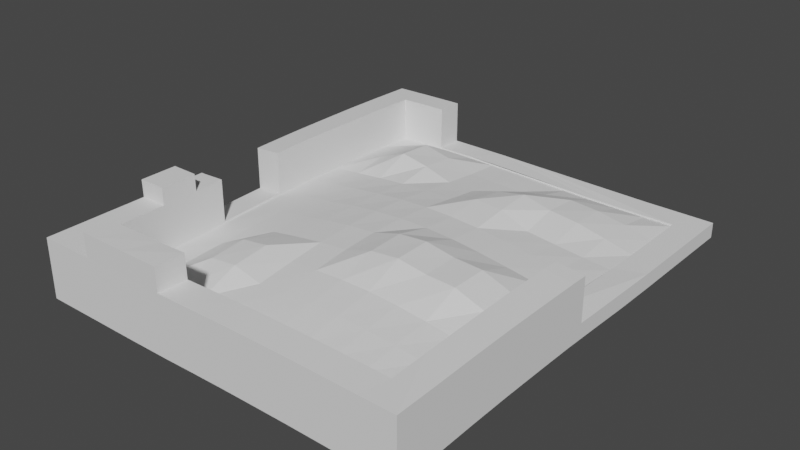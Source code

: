 # Source: House_ruin_.blend  (saved by Blender 3.3.6; exported with 4.5.12 LTS)
import bpy
from mathutils import Matrix  # noqa: F401  (used for matrix-valued properties, if any)

bpy.ops.wm.read_factory_settings(use_empty=True)
scene = bpy.context.scene
scene.name = 'Scene'

# ---- collections
col_collection = bpy.data.collections.new('Collection'); scene.collection.children.link(col_collection)

# ---- world
world_world = bpy.data.worlds.new('World'); scene.world = world_world
world_world.use_nodes = True; world_world.node_tree.nodes.clear()
_N = world_world.node_tree.nodes; _L = world_world.node_tree.links
n0 = _N.new('ShaderNodeOutputWorld'); n0.name = 'World Output'; n0.location = (300, 300)
n1 = _N.new('ShaderNodeBackground'); n1.name = 'Background'; n1.location = (10, 300)
n1.inputs[0].default_value = (0.05088, 0.05088, 0.05088, 1.0)
_L.new(n1.outputs[0], n0.inputs[0])
n0.is_active_output = True
world_world.color = (0.05088, 0.05088, 0.05088)
world_world.use_sun_shadow = False
world_world.sun_shadow_jitter_overblur = 0.0

# ---- meshes
me_cube_001 = bpy.data.meshes.new('Cube.001')
me_cube_001.from_pydata([(-2.002, -2.434, -0.002665), (-1.857, -2.289, 0.3068), (-2.002, 0.0005429, 0.003476), (-1.857, -0.1449, 0.3196), (-0.002212, -2.434, -0.002418), (-0.1476, -2.289, 0.3133), (-0.002212, 0.0005429, -0.002665), (-2.002, -2.434, 0.3068), (-2.002, 0.0005429, 0.3118), (-0.002212, -2.434, 0.3069), (-1.857, -2.289, 0.06762), (-1.857, -0.1449, 0.08259), (-0.1476, -0.1449, 0.06762), (-0.1476, -2.289, 0.07548), (-0.184, 0.0005429, -0.002665), (-0.3658, 0.0005429, -0.002665), (-0.5477, 0.0005429, -0.002665), (-0.7295, 0.0005429, -0.0009783), (-0.9113, 0.0005429, 0.002886), (-1.093, 0.0005429, 0.007019), (-1.275, 0.0005429, 0.009791), (-1.457, 0.0005429, 0.01015), (-1.639, 0.0005429, 0.01004), (-1.82, 0.0005429, 0.00753), (-1.82, 0.0005429, 0.3155), (-1.639, 0.0005429, 0.3178), (-1.709, -2.434, -0.002665), (-1.639, -2.434, -0.002665), (-1.457, -2.434, -0.002665), (-1.248, -2.434, -0.001166), (-1.093, -2.434, 0.002161), (-0.9113, -2.434, 0.004943), (-0.7295, -2.434, 0.005648), (-0.5477, -2.434, 0.005625), (-0.3658, -2.434, 0.003575), (-0.184, -2.434, 0.0002023), (-0.184, -2.434, 0.3091), (-0.3658, -2.434, 0.3122), (-0.5477, -2.434, 0.3141), (-0.7295, -2.434, 0.3143), (-0.9113, -2.434, 0.3136), (-1.093, -2.434, 0.311), (-1.248, -2.434, 0.308), (-1.457, -2.434, 0.3068), (-1.639, -2.434, 0.3068), (-1.709, -2.434, 0.3068), (-1.701, -0.1449, 0.3227), (-0.303, -2.289, 0.3181), (-0.4584, -2.289, 0.3218), (-0.6138, -2.289, 0.3231), (-0.7691, -2.289, 0.3233), (-0.9245, -2.289, 0.322), (-1.08, -2.289, 0.3183), (-1.235, -2.289, 0.3134), (-1.391, -2.289, 0.309), (-1.546, -2.289, 0.3068), (-1.701, -2.289, 0.3068), (-1.701, -0.1449, 0.08609), (-1.546, -0.1449, 0.08738), (-1.391, -0.1449, 0.08736), (-1.235, -0.1449, 0.08612), (-1.08, -0.1449, 0.08274), (-0.9245, -0.1449, 0.07793), (-0.7691, -0.1449, 0.07287), (-0.6138, -0.1449, 0.06901), (-0.4584, -0.1449, 0.06762), (-0.303, -0.1449, 0.06762), (-0.303, -2.289, 0.08078), (-0.4584, -2.289, 0.08474), (-0.6138, -2.289, 0.0862), (-0.7691, -2.289, 0.08619), (-0.9245, -2.289, 0.08485), (-1.08, -2.289, 0.0809), (-1.235, -2.289, 0.07549), (-1.391, -2.289, 0.07047), (-1.546, -2.289, 0.06772), (-1.701, -2.289, 0.06762), (-2.002, -0.2208, 0.009582), (-2.002, -0.4421, 0.01347), (-2.002, -0.6635, 0.01354), (-2.002, -0.8848, 0.01312), (-2.002, -1.106, 0.009158), (-2.002, -1.327, 0.003018), (-2.002, -1.549, -0.00189), (-2.002, -1.701, -0.002665), (-2.002, -1.9, -0.002665), (-2.002, -2.213, -0.002665), (-2.002, -2.213, 0.3068), (-2.002, -1.9, 0.3068), (-2.002, -1.701, 0.3068), (-2.002, -1.549, 0.307), (-2.002, -1.106, 0.3166), (-2.002, -0.8848, 0.3206), (-2.002, -0.6635, 0.3214), (-2.002, -0.4421, 0.3209), (-2.002, -0.2208, 0.3174), (-0.002212, -2.213, 0.002376), (-0.002212, -1.991, 0.009093), (-0.002212, -1.77, 0.01313), (-0.002212, -1.549, 0.01358), (-0.002212, -1.327, 0.01269), (-0.002212, -1.106, 0.006828), (-0.002212, -0.8848, -0.0002817), (-0.002212, -0.6635, -0.002665), (-0.002212, -0.4421, -0.002665), (-0.002212, -0.2208, -0.002665), (-0.002212, -1.327, 0.3204), (-0.002212, -1.549, 0.3217), (-0.002212, -1.77, 0.3211), (-0.002212, -1.991, 0.3173), (-0.002212, -2.213, 0.3111), (-1.857, -2.094, 0.3068), (-1.857, -1.899, 0.3068), (-1.857, -1.704, 0.309), (-1.857, -1.119, 0.3272), (-1.857, -0.9244, 0.3308), (-1.857, -0.7295, 0.3293), (-1.857, -0.5347, 0.3268), (-1.857, -0.3398, 0.3248), (-0.1476, -1.314, 0.3362), (-0.1476, -1.509, 0.3374), (-0.1476, -1.704, 0.3334), (-0.1476, -1.899, 0.3286), (-0.1476, -2.094, 0.3216), (-1.857, -2.094, 0.06762), (-1.857, -1.899, 0.0678), (-1.857, -1.704, 0.07141), (-1.857, -1.509, 0.07802), (-1.857, -1.314, 0.08581), (-1.857, -1.119, 0.09288), (-1.857, -0.9244, 0.09667), (-1.857, -0.7295, 0.09435), (-1.857, -0.5347, 0.09077), (-1.857, -0.3398, 0.08834), (-0.1476, -0.3398, 0.06762), (-0.1476, -0.5347, 0.0678), (-0.1476, -0.7295, 0.07255), (-0.1476, -0.9244, 0.0838), (-0.1476, -1.119, 0.09481), (-0.1476, -1.314, 0.1023), (-0.1476, -1.509, 0.1033), (-0.1476, -1.704, 0.0988), (-0.1476, -1.899, 0.09226), (-0.1476, -2.094, 0.08455), (-0.303, -0.3398, 0.1005), (-0.303, -0.5347, 0.1053), (-0.303, -0.7295, 0.0852), (-0.303, -0.9244, 0.1035), (-0.303, -1.119, 0.1186), (-0.303, -1.314, 0.1598), (-0.303, -1.509, 0.1602), (-0.303, -1.704, 0.1202), (-0.303, -1.899, 0.1069), (-0.303, -2.094, 0.09258), (-0.4584, -0.3398, 0.1281), (-0.4584, -0.5347, 0.1392), (-0.4584, -0.7295, 0.101), (-0.4584, -0.9244, 0.1249), (-0.4584, -1.119, 0.1431), (-0.4584, -1.314, 0.2157), (-0.4584, -1.509, 0.2154), (-0.4584, -1.704, 0.1419), (-0.4584, -1.899, 0.1226), (-0.4584, -2.094, 0.1003), (-0.6138, -0.3398, 0.14), (-0.6138, -0.5347, 0.1567), (-0.6138, -0.7295, 0.1183), (-0.6138, -0.9244, 0.1456), (-0.6138, -1.119, 0.1644), (-0.6138, -1.314, 0.2233), (-0.6138, -1.509, 0.2221), (-0.6138, -1.704, 0.1582), (-0.6138, -1.899, 0.134), (-0.6138, -2.094, 0.1062), (-0.7691, -0.3398, 0.1231), (-0.7691, -0.5347, 0.1943), (-0.7691, -0.7295, 0.1843), (-0.7691, -0.9244, 0.1629), (-0.7691, -1.119, 0.1815), (-0.7691, -1.314, 0.2498), (-0.7691, -1.509, 0.2457), (-0.7691, -1.704, 0.1677), (-0.7691, -1.899, 0.1405), (-0.7691, -2.094, 0.1094), (-0.9245, -0.3398, 0.09236), (-0.9245, -0.5347, 0.1651), (-0.9245, -0.7295, 0.1939), (-0.9245, -0.9244, 0.1723), (-0.9245, -1.119, 0.1895), (-0.9245, -1.314, 0.2366), (-0.9245, -1.509, 0.2292), (-0.9245, -1.704, 0.1679), (-0.9245, -1.899, 0.14), (-0.9245, -2.094, 0.1085), (-1.08, -0.3398, 0.09841), (-1.08, -0.5347, 0.1209), (-1.08, -0.7295, 0.1477), (-1.08, -0.9244, 0.1744), (-1.08, -1.119, 0.1884), (-1.08, -1.314, 0.191), (-1.08, -1.509, 0.181), (-1.08, -1.704, 0.1597), (-1.08, -1.899, 0.1326), (-1.08, -2.094, 0.1026), (-1.235, -0.3398, 0.1016), (-1.235, -0.5347, 0.1234), (-1.235, -0.7295, 0.1468), (-1.235, -0.9244, 0.169), (-1.235, -1.119, 0.1787), (-1.235, -1.314, 0.178), (-1.235, -1.509, 0.1667), (-1.235, -1.704, 0.1453), (-1.235, -1.899, 0.1201), (-1.235, -2.094, 0.09336), (-1.391, -0.3398, 0.1516), (-1.391, -0.5347, 0.1704), (-1.391, -0.7295, 0.1381), (-1.391, -0.9244, 0.1536), (-1.391, -1.119, 0.1584), (-1.391, -1.314, 0.1551), (-1.391, -1.509, 0.1436), (-1.391, -1.704, 0.1785), (-1.391, -1.899, 0.1572), (-1.391, -2.094, 0.08188), (-1.546, -0.3398, 0.1869), (-1.546, -0.5347, 0.2008), (-1.546, -0.7295, 0.1251), (-1.546, -0.9244, 0.1344), (-1.546, -1.119, 0.1343), (-1.546, -1.314, 0.1285), (-1.546, -1.509, 0.1175), (-1.546, -1.704, 0.1557), (-1.546, -1.899, 0.1397), (-1.546, -2.094, 0.07183), (-1.701, -0.3398, 0.1318), (-1.701, -0.5347, 0.1392), (-1.701, -0.7295, 0.1097), (-1.701, -0.9244, 0.1155), (-1.701, -1.119, 0.1121), (-1.701, -1.314, 0.1042), (-1.701, -1.509, 0.09416), (-1.701, -1.704, 0.08244), (-1.701, -1.899, 0.07264), (-1.701, -2.094, 0.06762), (-1.82, -0.2208, 0.01558), (-1.82, -0.4421, 0.02068), (-1.82, -0.6635, 0.02443), (-1.82, -0.8848, 0.02971), (-1.82, -1.106, 0.02664), (-1.82, -1.327, 0.01841), (-1.82, -1.549, 0.008783), (-1.82, -1.77, 0.0009514), (-1.82, -1.991, -0.002665), (-1.82, -2.213, -0.002665), (-1.639, -0.2208, 0.01926), (-1.639, -0.4421, 0.02846), (-1.639, -0.6635, 0.04061), (-1.639, -0.8848, 0.05157), (-1.639, -1.106, 0.04998), (-1.639, -1.327, 0.04186), (-1.639, -1.549, 0.0291), (-1.639, -1.77, 0.01442), (-1.639, -1.991, 0.001353), (-1.639, -2.213, -0.002665), (-1.457, -0.2208, 0.01955), (-1.457, -0.4421, 0.03576), (-1.457, -0.6635, 0.0549), (-1.457, -0.8848, 0.07183), (-1.457, -1.106, 0.07674), (-1.457, -1.327, 0.07182), (-1.457, -1.549, 0.05749), (-1.457, -1.77, 0.03732), (-1.457, -1.991, 0.01513), (-1.457, -2.213, -1.046e-05), (-1.275, -0.2208, 0.0203), (-1.275, -0.4421, 0.04162), (-1.275, -0.6635, 0.06572), (-1.275, -0.8848, 0.09107), (-1.275, -1.106, 0.1029), (-1.275, -1.327, 0.1012), (-1.275, -1.549, 0.08578), (-1.275, -1.77, 0.06145), (-1.275, -1.991, 0.03222), (-1.275, -2.213, 0.007851), (-1.093, -0.2208, 0.01706), (-1.093, -0.4421, 0.03942), (-1.093, -0.6635, 0.06655), (-1.093, -0.8848, 0.09836), (-1.093, -1.106, 0.1163), (-1.093, -1.327, 0.1188), (-1.093, -1.549, 0.1044), (-1.093, -1.77, 0.07908), (-1.093, -1.991, 0.04588), (-1.093, -2.213, 0.01607), (-0.9113, -0.2208, 0.01091), (-0.9113, -0.4421, 0.032), (-0.9113, -0.6635, 0.06049), (-0.9113, -0.8848, 0.09524), (-0.9113, -1.106, 0.1172), (-0.9113, -1.327, 0.124), (-0.9113, -1.549, 0.1127), (-0.9113, -1.77, 0.08841), (-0.9113, -1.991, 0.05359), (-0.9113, -2.213, 0.02142), (-0.7295, -0.2208, 0.003819), (-0.7295, -0.4421, 0.02151), (-0.7295, -0.6635, 0.04834), (-0.7295, -0.8848, 0.08209), (-0.7295, -1.106, 0.1052), (-0.7295, -1.327, 0.1151), (-0.7295, -1.549, 0.1081), (-0.7295, -1.77, 0.08593), (-0.7295, -1.991, 0.05262), (-0.7295, -2.213, 0.0219), (-0.5477, -0.2208, -0.001769), (-0.5477, -0.4421, 0.009282), (-0.5477, -0.6635, 0.03105), (-0.5477, -0.8848, 0.06079), (-0.5477, -1.106, 0.08347), (-0.5477, -1.327, 0.09612), (-0.5477, -1.549, 0.09215), (-0.5477, -1.77, 0.07415), (-0.5477, -1.991, 0.04592), (-0.5477, -2.213, 0.02057), (-0.3658, -0.2208, -0.002665), (-0.3658, -0.4421, 0.0005144), (-0.3658, -0.6635, 0.01411), (-0.3658, -0.8848, 0.0368), (-0.3658, -1.106, 0.05646), (-0.3658, -1.327, 0.06795), (-0.3658, -1.549, 0.06565), (-0.3658, -1.77, 0.05313), (-0.3658, -1.991, 0.03326), (-0.3658, -2.213, 0.0166), (-0.184, -0.2208, -0.002665), (-0.184, -0.4421, -0.002665), (-0.184, -0.6635, 0.001226), (-0.184, -0.8848, 0.01425), (-0.184, -1.106, 0.02812), (-0.184, -1.327, 0.037), (-0.184, -1.549, 0.03629), (-0.184, -1.77, 0.02981), (-0.184, -1.991, 0.02015), (-0.184, -2.213, 0.009722), (-1.178, -2.289, 0.3153), (-1.178, -2.289, 0.07755), (-0.8261, -2.289, 0.3231), (-0.8261, -2.289, 0.08605), (-0.9245, -2.171, 0.09756), (-0.8261, -2.171, 0.09884), (-1.08, -2.171, 0.09245), (-1.178, -2.171, 0.0878), (-0.8261, -2.434, 0.3142), (-1.178, -2.434, 0.3095), (-0.8261, -2.434, 0.07607), (-0.9113, -2.434, 0.07541), (-1.093, -2.434, 0.07253), (-1.178, -2.434, 0.07084), (-1.857, -1.119, 0.09941), (-1.857, -1.097, 0.3278), (-1.857, -1.097, 0.1001), (-1.857, -1.314, 0.09234), (-1.857, -1.449, 0.08704), (-2.002, -1.097, 0.3168), (-2.002, -1.449, 0.07697), (-2.002, -1.327, 0.08011), (-2.002, -1.106, 0.08638), (-2.002, -1.097, 0.08662), (-0.184, 0.0005429, 0.07717), (-0.002212, 0.0005429, 0.07717), (-0.1476, -0.1449, 0.07717), (-0.1476, -0.3398, 0.07717), (-0.303, -0.1449, 0.07717), (-0.4584, -0.1449, 0.07717), (-0.6138, -0.1449, 0.07857), (-0.7691, -0.1449, 0.08243), (-0.9245, -0.1449, 0.0875), (-1.08, -0.1449, 0.0923), (-1.235, -0.1449, 0.09569), (-1.391, -0.1449, 0.09693), (-1.546, -0.1449, 0.09694), (-1.592, -0.1449, 0.3238), (-1.592, -0.1449, 0.09682), (-1.592, -0.07203, 0.3209), (-1.592, 0.0005429, 0.318), (-1.592, 0.0005429, 0.09043), (-1.457, 0.0005429, 0.09033), (-1.275, 0.0005429, 0.08996), (-1.093, 0.0005429, 0.08714), (-0.9113, 0.0005429, 0.08293), (-0.7295, 0.0005429, 0.07897), (-0.5477, 0.0005429, 0.07717), (-0.3658, 0.0005429, 0.07717), (-0.1476, -1.233, 0.3334), (-0.002212, -1.233, 0.3183), (-0.1476, -1.119, 0.1044), (-0.1476, -1.233, 0.1089), (-0.1476, -0.9244, 0.09338), (-0.1476, -0.7295, 0.08212), (-0.1476, -0.5347, 0.07735), (-0.002212, -0.2208, 0.07717), (-0.002212, -0.4421, 0.07717), (-0.002212, -0.6635, 0.07717), (-0.002212, -0.8848, 0.07986), (-0.002212, -1.106, 0.08729), (-0.002212, -1.233, 0.09099), (-1.857, -1.164, 0.1007), (-1.857, -1.314, 0.09537), (-1.857, -1.164, 0.3256), (-1.857, -1.449, 0.09007), (-1.857, -1.509, 0.08757), (-1.857, -1.543, 0.3129), (-1.857, -1.543, 0.08621), (-1.98, -1.543, 0.3074), (-2.002, -1.543, 0.3071), (-2.002, -1.164, 0.3151), (-2.002, -1.543, 0.07814), (-2.002, -1.449, 0.08), (-2.002, -1.327, 0.08314), (-2.002, -1.164, 0.08774), (-1.249, -2.435, 0.432), (-1.458, -2.435, 0.4308), (-1.236, -2.29, 0.4375), (-1.64, -2.435, 0.4308), (-1.392, -2.29, 0.433), (-1.71, -2.435, 0.4308), (-1.547, -2.29, 0.4309), (-1.702, -2.29, 0.4308), (-2.003, -1.901, 0.3972), (-1.857, -1.899, 0.3972), (-1.857, -1.705, 0.3994), (-2.003, -1.701, 0.3972)], [], [(77, 95, 8, 2), (6, 14, 368, 369), (96, 110, 9, 4), (26, 45, 7, 0), (343, 96, 4, 35), (12, 134, 371, 370), (118, 3, 8, 95), (123, 5, 9, 110), (56, 1, 7, 45), (243, 124, 10, 76), (111, 1, 10, 124), (47, 5, 13, 67), (46, 3, 11, 57), (372, 66, 12, 370), (373, 65, 66, 372), (374, 64, 65, 373), (375, 63, 64, 374), (376, 62, 63, 375), (377, 61, 62, 376), (378, 60, 61, 377), (379, 59, 60, 378), (380, 58, 59, 379), (382, 381, 46, 57, 58, 380), (1, 56, 76, 10), (56, 55, 75, 76), (55, 54, 74, 75), (54, 53, 73, 74), (52, 72, 345, 344), (73, 53, 344, 345), (52, 51, 71, 72), (50, 70, 347, 346), (347, 71, 51, 346), (50, 49, 69, 70), (49, 48, 68, 69), (48, 47, 67, 68), (143, 153, 67, 13), (153, 163, 68, 67), (163, 173, 69, 68), (173, 183, 70, 69), (348, 71, 347, 349), (349, 347, 70, 183, 193, 348), (350, 72, 71, 348), (348, 193, 203, 350), (351, 345, 72, 350), (351, 350, 203, 213, 73, 345), (213, 223, 74, 73), (223, 233, 75, 74), (233, 243, 76, 75), (5, 47, 36, 9), (47, 48, 37, 36), (48, 49, 38, 37), (49, 50, 39, 38), (346, 51, 40, 352), (39, 50, 346, 352), (51, 52, 41, 40), (344, 53, 42, 353), (353, 41, 52, 344), (54, 55, 426, 424), (55, 56, 427, 426), (43, 42, 420, 421), (3, 46, 24, 8), (383, 25, 24, 46, 381), (25, 383, 384), (86, 253, 26, 0), (253, 263, 27, 26), (263, 273, 28, 27), (273, 283, 29, 28), (283, 293, 30, 29), (293, 303, 31, 30), (303, 313, 32, 31), (313, 323, 33, 32), (323, 333, 34, 33), (333, 343, 35, 34), (4, 9, 36, 35), (35, 36, 37, 34), (34, 37, 38, 33), (33, 38, 39, 32), (354, 355, 31, 32, 39, 352), (354, 352, 40, 355), (355, 40, 41, 356), (356, 30, 31, 355), (357, 353, 42, 29, 30, 356), (356, 41, 353, 357), (29, 42, 43, 28), (28, 43, 44, 27), (27, 44, 45, 26), (2, 8, 24, 23), (23, 24, 25, 22), (386, 21, 22, 25, 384, 385), (20, 21, 386, 387), (19, 20, 387, 388), (18, 19, 388, 389), (17, 18, 389, 390), (16, 17, 390, 391), (15, 16, 391, 392), (14, 15, 392, 368), (15, 14, 334, 324), (324, 334, 335, 325), (325, 335, 336, 326), (326, 336, 337, 327), (327, 337, 338, 328), (328, 338, 339, 329), (329, 339, 340, 330), (330, 340, 341, 331), (331, 341, 342, 332), (332, 342, 343, 333), (16, 15, 324, 314), (314, 324, 325, 315), (315, 325, 326, 316), (316, 326, 327, 317), (317, 327, 328, 318), (318, 328, 329, 319), (319, 329, 330, 320), (320, 330, 331, 321), (321, 331, 332, 322), (322, 332, 333, 323), (17, 16, 314, 304), (304, 314, 315, 305), (305, 315, 316, 306), (306, 316, 317, 307), (307, 317, 318, 308), (308, 318, 319, 309), (309, 319, 320, 310), (310, 320, 321, 311), (311, 321, 322, 312), (312, 322, 323, 313), (18, 17, 304, 294), (294, 304, 305, 295), (295, 305, 306, 296), (296, 306, 307, 297), (297, 307, 308, 298), (298, 308, 309, 299), (299, 309, 310, 300), (300, 310, 311, 301), (301, 311, 312, 302), (302, 312, 313, 303), (19, 18, 294, 284), (284, 294, 295, 285), (285, 295, 296, 286), (286, 296, 297, 287), (287, 297, 298, 288), (288, 298, 299, 289), (289, 299, 300, 290), (290, 300, 301, 291), (291, 301, 302, 292), (292, 302, 303, 293), (20, 19, 284, 274), (274, 284, 285, 275), (275, 285, 286, 276), (276, 286, 287, 277), (277, 287, 288, 278), (278, 288, 289, 279), (279, 289, 290, 280), (280, 290, 291, 281), (281, 291, 292, 282), (282, 292, 293, 283), (21, 20, 274, 264), (264, 274, 275, 265), (265, 275, 276, 266), (266, 276, 277, 267), (267, 277, 278, 268), (268, 278, 279, 269), (269, 279, 280, 270), (270, 280, 281, 271), (271, 281, 282, 272), (272, 282, 283, 273), (22, 21, 264, 254), (254, 264, 265, 255), (255, 265, 266, 256), (256, 266, 267, 257), (257, 267, 268, 258), (258, 268, 269, 259), (259, 269, 270, 260), (260, 270, 271, 261), (261, 271, 272, 262), (262, 272, 273, 263), (23, 22, 254, 244), (244, 254, 255, 245), (245, 255, 256, 246), (246, 256, 257, 247), (247, 257, 258, 248), (248, 258, 259, 249), (249, 259, 260, 250), (250, 260, 261, 251), (251, 261, 262, 252), (252, 262, 263, 253), (2, 23, 244, 77), (77, 244, 245, 78), (78, 245, 246, 79), (79, 246, 247, 80), (80, 247, 248, 81), (81, 248, 249, 82), (82, 249, 250, 83), (83, 250, 251, 84), (84, 251, 252, 85), (85, 252, 253, 86), (58, 57, 234, 224), (224, 234, 235, 225), (225, 235, 236, 226), (226, 236, 237, 227), (227, 237, 238, 228), (228, 238, 239, 229), (229, 239, 240, 230), (230, 240, 241, 231), (231, 241, 242, 232), (232, 242, 243, 233), (59, 58, 224, 214), (214, 224, 225, 215), (215, 225, 226, 216), (216, 226, 227, 217), (217, 227, 228, 218), (218, 228, 229, 219), (219, 229, 230, 220), (220, 230, 231, 221), (221, 231, 232, 222), (222, 232, 233, 223), (60, 59, 214, 204), (204, 214, 215, 205), (205, 215, 216, 206), (206, 216, 217, 207), (207, 217, 218, 208), (208, 218, 219, 209), (209, 219, 220, 210), (210, 220, 221, 211), (211, 221, 222, 212), (212, 222, 223, 213), (61, 60, 204, 194), (194, 204, 205, 195), (195, 205, 206, 196), (196, 206, 207, 197), (197, 207, 208, 198), (198, 208, 209, 199), (199, 209, 210, 200), (200, 210, 211, 201), (201, 211, 212, 202), (202, 212, 213, 203), (62, 61, 194, 184), (184, 194, 195, 185), (185, 195, 196, 186), (186, 196, 197, 187), (187, 197, 198, 188), (188, 198, 199, 189), (189, 199, 200, 190), (190, 200, 201, 191), (191, 201, 202, 192), (192, 202, 203, 193), (63, 62, 184, 174), (174, 184, 185, 175), (175, 185, 186, 176), (176, 186, 187, 177), (177, 187, 188, 178), (178, 188, 189, 179), (179, 189, 190, 180), (180, 190, 191, 181), (181, 191, 192, 182), (182, 192, 193, 183), (64, 63, 174, 164), (164, 174, 175, 165), (165, 175, 176, 166), (166, 176, 177, 167), (167, 177, 178, 168), (168, 178, 179, 169), (169, 179, 180, 170), (170, 180, 181, 171), (171, 181, 182, 172), (172, 182, 183, 173), (65, 64, 164, 154), (154, 164, 165, 155), (155, 165, 166, 156), (156, 166, 167, 157), (157, 167, 168, 158), (158, 168, 169, 159), (159, 169, 170, 160), (160, 170, 171, 161), (161, 171, 172, 162), (162, 172, 173, 163), (66, 65, 154, 144), (144, 154, 155, 145), (145, 155, 156, 146), (146, 156, 157, 147), (147, 157, 158, 148), (148, 158, 159, 149), (149, 159, 160, 150), (150, 160, 161, 151), (151, 161, 162, 152), (152, 162, 163, 153), (12, 66, 144, 134), (134, 144, 145, 135), (135, 145, 146, 136), (136, 146, 147, 137), (137, 147, 148, 138), (138, 148, 149, 139), (139, 149, 150, 140), (140, 150, 151, 141), (141, 151, 152, 142), (142, 152, 153, 143), (3, 118, 133, 11), (118, 117, 132, 133), (117, 116, 131, 132), (116, 115, 130, 131), (360, 358, 129, 130, 115, 359), (114, 358, 360, 359), (361, 128, 129, 358), (407, 361, 358, 114, 408, 406), (410, 127, 128, 361, 362, 409), (409, 362, 361, 407), (411, 113, 126, 127, 410, 412), (113, 112, 125, 126), (112, 111, 124, 125), (57, 11, 133, 234), (234, 133, 132, 235), (235, 132, 131, 236), (236, 131, 130, 237), (237, 130, 129, 238), (238, 129, 128, 239), (239, 128, 127, 240), (240, 127, 126, 241), (241, 126, 125, 242), (242, 125, 124, 243), (393, 119, 106, 394), (119, 120, 107, 106), (120, 121, 108, 107), (121, 122, 109, 108), (122, 123, 110, 109), (1, 111, 87, 7), (111, 112, 88, 87), (89, 88, 428, 431), (413, 90, 89, 113, 411), (414, 90, 413), (408, 114, 91, 415), (92, 363, 359, 115), (363, 91, 114, 359), (115, 116, 93, 92), (116, 117, 94, 93), (117, 118, 95, 94), (5, 123, 143, 13), (123, 122, 142, 143), (122, 121, 141, 142), (121, 120, 140, 141), (120, 119, 139, 140), (396, 395, 138, 139, 119, 393), (137, 138, 395, 397), (136, 137, 397, 398), (135, 136, 398, 399), (134, 135, 399, 371), (14, 6, 105, 334), (334, 105, 104, 335), (335, 104, 103, 336), (336, 103, 102, 337), (337, 102, 101, 338), (338, 101, 100, 339), (339, 100, 99, 340), (340, 99, 98, 341), (341, 98, 97, 342), (342, 97, 96, 343), (400, 105, 6, 369), (401, 104, 105, 400), (402, 103, 104, 401), (403, 102, 103, 402), (404, 101, 102, 403), (394, 106, 100, 101, 404, 405), (100, 106, 107, 99), (99, 107, 108, 98), (98, 108, 109, 97), (97, 109, 110, 96), (0, 7, 87, 86), (86, 87, 88, 85), (85, 88, 89, 84), (84, 89, 90, 83), (364, 365, 82, 83, 90, 414, 416, 417), (365, 364, 417, 418), (91, 366, 365, 418, 419, 415), (81, 82, 365, 366), (367, 363, 92, 80, 81, 366), (91, 363, 367, 366), (80, 92, 93, 79), (79, 93, 94, 78), (78, 94, 95, 77), (383, 381, 382, 385, 384), (393, 394, 405, 396), (385, 382, 380, 379, 378, 377, 376, 375, 374, 373, 372, 370, 371, 399, 398, 397, 395, 396, 405, 404, 403, 402, 401, 400, 369, 368, 392, 391, 390, 389, 388, 387, 386), (406, 408, 415, 419), (412, 416, 414, 413, 411), (416, 412, 410, 409, 407, 406, 419, 418, 417), (422, 424, 421, 420), (424, 426, 423, 421), (426, 427, 425, 423), (53, 54, 424, 422), (44, 43, 421, 423), (42, 53, 422, 420), (45, 44, 423, 425), (56, 45, 425, 427), (429, 430, 431, 428), (88, 112, 429, 428), (112, 113, 430, 429), (113, 89, 431, 430)])
_uv = me_cube_001.uv_layers.new(name='UVMap')
_uv.uv.foreach_set('vector', [0.375, 0.2273, 0.625, 0.2273, 0.625, 0.25, 0.375, 0.25, 0.375, 0.5, 0.375, 0.4773, 0.4395, 0.4773, 0.4395, 0.5, 0.375, 0.7273, 0.625, 0.7273, 0.625, 0.75, 0.375, 0.75, 0.375, 0.9773, 0.625, 0.9773, 0.625, 1.0, 0.375, 1.0, 0.3523, 0.7273, 0.375, 0.7273, 0.375, 0.75, 0.3523, 0.75, 0.6432, 0.5149, 0.6432, 0.5349, 0.6432, 0.5349, 0.6432, 0.5149, 0.8568, 0.5349, 0.8568, 0.5149, 0.875, 0.5, 0.875, 0.5227, 0.6432, 0.7151, 0.6432, 0.7351, 0.625, 0.75, 0.625, 0.7273, 0.8374, 0.7351, 0.8568, 0.7351, 0.875, 0.75, 0.8523, 0.75, 0.8374, 0.7151, 0.8568, 0.7151, 0.8568, 0.7351, 0.8374, 0.7351, 0.8568, 0.7151, 0.8568, 0.7351, 0.8568, 0.7351, 0.8568, 0.7151, 0.6626, 0.7351, 0.6432, 0.7351, 0.6432, 0.7351, 0.6626, 0.7351, 0.8374, 0.5149, 0.8568, 0.5149, 0.8568, 0.5149, 0.8374, 0.5149, 0.6626, 0.5149, 0.6626, 0.5149, 0.6432, 0.5149, 0.6432, 0.5149, 0.682, 0.5149, 0.682, 0.5149, 0.6626, 0.5149, 0.6626, 0.5149, 0.7014, 0.5149, 0.7014, 0.5149, 0.682, 0.5149, 0.682, 0.5149, 0.7209, 0.5149, 0.7209, 0.5149, 0.7014, 0.5149, 0.7014, 0.5149, 0.7403, 0.5149, 0.7403, 0.5149, 0.7209, 0.5149, 0.7209, 0.5149, 0.7597, 0.5149, 0.7597, 0.5149, 0.7403, 0.5149, 0.7403, 0.5149, 0.7791, 0.5149, 0.7791, 0.5149, 0.7597, 0.5149, 0.7597, 0.5149, 0.7986, 0.5149, 0.7986, 0.5149, 0.7791, 0.5149, 0.7791, 0.5149, 0.818, 0.5149, 0.818, 0.5149, 0.7986, 0.5149, 0.7986, 0.5149, 0.8238, 0.5149, 0.8238, 0.5149, 0.8374, 0.5149, 0.8374, 0.5149, 0.818, 0.5149, 0.818, 0.5149, 0.8568, 0.7351, 0.8374, 0.7351, 0.8374, 0.7351, 0.8568, 0.7351, 0.8374, 0.7351, 0.818, 0.7351, 0.818, 0.7351, 0.8374, 0.7351, 0.818, 0.7351, 0.7986, 0.7351, 0.7986, 0.7351, 0.818, 0.7351, 0.7986, 0.7351, 0.7791, 0.7351, 0.7791, 0.7351, 0.7986, 0.7351, 0.7597, 0.7351, 0.7597, 0.7351, 0.772, 0.7351, 0.772, 0.7351, 0.7791, 0.7351, 0.7791, 0.7351, 0.772, 0.7351, 0.772, 0.7351, 0.7597, 0.7351, 0.7403, 0.7351, 0.7403, 0.7351, 0.7597, 0.7351, 0.7209, 0.7351, 0.7209, 0.7351, 0.728, 0.7351, 0.728, 0.7351, 0.728, 0.7351, 0.7403, 0.7351, 0.7403, 0.7351, 0.728, 0.7351, 0.7209, 0.7351, 0.7014, 0.7351, 0.7014, 0.7351, 0.7209, 0.7351, 0.7014, 0.7351, 0.682, 0.7351, 0.682, 0.7351, 0.7014, 0.7351, 0.682, 0.7351, 0.6626, 0.7351, 0.6626, 0.7351, 0.682, 0.7351, 0.6432, 0.7151, 0.6626, 0.7151, 0.6626, 0.7351, 0.6432, 0.7351, 0.6626, 0.7151, 0.682, 0.7151, 0.682, 0.7351, 0.6626, 0.7351, 0.682, 0.7151, 0.7014, 0.7151, 0.7014, 0.7351, 0.682, 0.7351, 0.7014, 0.7151, 0.7209, 0.7151, 0.7209, 0.7351, 0.7014, 0.7351, 0.7403, 0.723, 0.7403, 0.7351, 0.728, 0.7351, 0.728, 0.723, 0.728, 0.723, 0.728, 0.7351, 0.7209, 0.7351, 0.7209, 0.7151, 0.7403, 0.7151, 0.7403, 0.723, 0.7597, 0.723, 0.7597, 0.7351, 0.7403, 0.7351, 0.7403, 0.723, 0.7403, 0.723, 0.7403, 0.7151, 0.7597, 0.7151, 0.7597, 0.723, 0.772, 0.723, 0.772, 0.7351, 0.7597, 0.7351, 0.7597, 0.723, 0.772, 0.723, 0.7597, 0.723, 0.7597, 0.7151, 0.7791, 0.7151, 0.7791, 0.7351, 0.772, 0.7351, 0.7791, 0.7151, 0.7986, 0.7151, 0.7986, 0.7351, 0.7791, 0.7351, 0.7986, 0.7151, 0.818, 0.7151, 0.818, 0.7351, 0.7986, 0.7351, 0.818, 0.7151, 0.8374, 0.7151, 0.8374, 0.7351, 0.818, 0.7351, 0.6432, 0.7351, 0.6626, 0.7351, 0.6477, 0.75, 0.625, 0.75, 0.6626, 0.7351, 0.682, 0.7351, 0.6705, 0.75, 0.6477, 0.75, 0.682, 0.7351, 0.7014, 0.7351, 0.6932, 0.75, 0.6705, 0.75, 0.7014, 0.7351, 0.7209, 0.7351, 0.7159, 0.75, 0.6932, 0.75, 0.728, 0.7351, 0.7403, 0.7351, 0.7386, 0.75, 0.728, 0.75, 0.7159, 0.75, 0.7209, 0.7351, 0.728, 0.7351, 0.728, 0.75, 0.7403, 0.7351, 0.7597, 0.7351, 0.7614, 0.75, 0.7386, 0.75, 0.772, 0.7351, 0.7791, 0.7351, 0.7841, 0.75, 0.772, 0.75, 0.772, 0.75, 0.7614, 0.75, 0.7597, 0.7351, 0.772, 0.7351, 0.7986, 0.7351, 0.818, 0.7351, 0.818, 0.7351, 0.7986, 0.7351, 0.818, 0.7351, 0.8374, 0.7351, 0.8374, 0.7351, 0.818, 0.7351, 0.625, 0.9318, 0.625, 0.9091, 0.625, 0.9091, 0.625, 0.9318, 0.8568, 0.5149, 0.8374, 0.5149, 0.8523, 0.5, 0.875, 0.5, 0.8238, 0.5075, 0.8295, 0.5, 0.8523, 0.5, 0.8374, 0.5149, 0.8238, 0.5149, 0.8295, 0.5, 0.8238, 0.5075, 0.8238, 0.5, 0.125, 0.7273, 0.1477, 0.7273, 0.1477, 0.75, 0.125, 0.75, 0.1477, 0.7273, 0.1705, 0.7273, 0.1705, 0.75, 0.1477, 0.75, 0.1705, 0.7273, 0.1932, 0.7273, 0.1932, 0.75, 0.1705, 0.75, 0.1932, 0.7273, 0.2159, 0.7273, 0.2159, 0.75, 0.1932, 0.75, 0.2159, 0.7273, 0.2386, 0.7273, 0.2386, 0.75, 0.2159, 0.75, 0.2386, 0.7273, 0.2614, 0.7273, 0.2614, 0.75, 0.2386, 0.75, 0.2614, 0.7273, 0.2841, 0.7273, 0.2841, 0.75, 0.2614, 0.75, 0.2841, 0.7273, 0.3068, 0.7273, 0.3068, 0.75, 0.2841, 0.75, 0.3068, 0.7273, 0.3295, 0.7273, 0.3295, 0.75, 0.3068, 0.75, 0.3295, 0.7273, 0.3523, 0.7273, 0.3523, 0.75, 0.3295, 0.75, 0.375, 0.75, 0.625, 0.75, 0.625, 0.7727, 0.375, 0.7727, 0.375, 0.7727, 0.625, 0.7727, 0.625, 0.7955, 0.375, 0.7955, 0.375, 0.7955, 0.625, 0.7955, 0.625, 0.8182, 0.375, 0.8182, 0.375, 0.8182, 0.625, 0.8182, 0.625, 0.8409, 0.375, 0.8409, 0.4316, 0.853, 0.4316, 0.8636, 0.375, 0.8636, 0.375, 0.8409, 0.625, 0.8409, 0.625, 0.853, 0.4316, 0.853, 0.625, 0.853, 0.625, 0.8636, 0.4316, 0.8636, 0.4316, 0.8636, 0.625, 0.8636, 0.625, 0.8864, 0.4316, 0.8864, 0.4316, 0.8864, 0.375, 0.8864, 0.375, 0.8636, 0.4316, 0.8636, 0.4316, 0.897, 0.625, 0.897, 0.625, 0.9091, 0.375, 0.9091, 0.375, 0.8864, 0.4316, 0.8864, 0.4316, 0.8864, 0.625, 0.8864, 0.625, 0.897, 0.4316, 0.897, 0.375, 0.9091, 0.625, 0.9091, 0.625, 0.9318, 0.375, 0.9318, 0.375, 0.9318, 0.625, 0.9318, 0.625, 0.9545, 0.375, 0.9545, 0.375, 0.9545, 0.625, 0.9545, 0.625, 0.9773, 0.375, 0.9773, 0.375, 0.25, 0.625, 0.25, 0.625, 0.2727, 0.375, 0.2727, 0.375, 0.2727, 0.625, 0.2727, 0.625, 0.2955, 0.375, 0.2955, 0.4395, 0.3182, 0.375, 0.3182, 0.375, 0.2955, 0.625, 0.2955, 0.625, 0.3012, 0.4395, 0.3012, 0.375, 0.3409, 0.375, 0.3182, 0.4395, 0.3182, 0.4395, 0.3409, 0.375, 0.3636, 0.375, 0.3409, 0.4395, 0.3409, 0.4395, 0.3636, 0.375, 0.3864, 0.375, 0.3636, 0.4395, 0.3636, 0.4395, 0.3864, 0.375, 0.4091, 0.375, 0.3864, 0.4395, 0.3864, 0.4395, 0.4091, 0.375, 0.4318, 0.375, 0.4091, 0.4395, 0.4091, 0.4395, 0.4318, 0.375, 0.4545, 0.375, 0.4318, 0.4395, 0.4318, 0.4395, 0.4545, 0.375, 0.4773, 0.375, 0.4545, 0.4395, 0.4545, 0.4395, 0.4773, 0.3295, 0.5, 0.3523, 0.5, 0.3523, 0.5227, 0.3295, 0.5227, 0.3295, 0.5227, 0.3523, 0.5227, 0.3523, 0.5455, 0.3295, 0.5455, 0.3295, 0.5455, 0.3523, 0.5455, 0.3523, 0.5682, 0.3295, 0.5682, 0.3295, 0.5682, 0.3523, 0.5682, 0.3523, 0.5909, 0.3295, 0.5909, 0.3295, 0.5909, 0.3523, 0.5909, 0.3523, 0.6136, 0.3295, 0.6136, 0.3295, 0.6136, 0.3523, 0.6136, 0.3523, 0.6364, 0.3295, 0.6364, 0.3295, 0.6364, 0.3523, 0.6364, 0.3523, 0.6591, 0.3295, 0.6591, 0.3295, 0.6591, 0.3523, 0.6591, 0.3523, 0.6818, 0.3295, 0.6818, 0.3295, 0.6818, 0.3523, 0.6818, 0.3523, 0.7045, 0.3295, 0.7045, 0.3295, 0.7045, 0.3523, 0.7045, 0.3523, 0.7273, 0.3295, 0.7273, 0.3068, 0.5, 0.3295, 0.5, 0.3295, 0.5227, 0.3068, 0.5227, 0.3068, 0.5227, 0.3295, 0.5227, 0.3295, 0.5455, 0.3068, 0.5455, 0.3068, 0.5455, 0.3295, 0.5455, 0.3295, 0.5682, 0.3068, 0.5682, 0.3068, 0.5682, 0.3295, 0.5682, 0.3295, 0.5909, 0.3068, 0.5909, 0.3068, 0.5909, 0.3295, 0.5909, 0.3295, 0.6136, 0.3068, 0.6136, 0.3068, 0.6136, 0.3295, 0.6136, 0.3295, 0.6364, 0.3068, 0.6364, 0.3068, 0.6364, 0.3295, 0.6364, 0.3295, 0.6591, 0.3068, 0.6591, 0.3068, 0.6591, 0.3295, 0.6591, 0.3295, 0.6818, 0.3068, 0.6818, 0.3068, 0.6818, 0.3295, 0.6818, 0.3295, 0.7045, 0.3068, 0.7045, 0.3068, 0.7045, 0.3295, 0.7045, 0.3295, 0.7273, 0.3068, 0.7273, 0.2841, 0.5, 0.3068, 0.5, 0.3068, 0.5227, 0.2841, 0.5227, 0.2841, 0.5227, 0.3068, 0.5227, 0.3068, 0.5455, 0.2841, 0.5455, 0.2841, 0.5455, 0.3068, 0.5455, 0.3068, 0.5682, 0.2841, 0.5682, 0.2841, 0.5682, 0.3068, 0.5682, 0.3068, 0.5909, 0.2841, 0.5909, 0.2841, 0.5909, 0.3068, 0.5909, 0.3068, 0.6136, 0.2841, 0.6136, 0.2841, 0.6136, 0.3068, 0.6136, 0.3068, 0.6364, 0.2841, 0.6364, 0.2841, 0.6364, 0.3068, 0.6364, 0.3068, 0.6591, 0.2841, 0.6591, 0.2841, 0.6591, 0.3068, 0.6591, 0.3068, 0.6818, 0.2841, 0.6818, 0.2841, 0.6818, 0.3068, 0.6818, 0.3068, 0.7045, 0.2841, 0.7045, 0.2841, 0.7045, 0.3068, 0.7045, 0.3068, 0.7273, 0.2841, 0.7273, 0.2614, 0.5, 0.2841, 0.5, 0.2841, 0.5227, 0.2614, 0.5227, 0.2614, 0.5227, 0.2841, 0.5227, 0.2841, 0.5455, 0.2614, 0.5455, 0.2614, 0.5455, 0.2841, 0.5455, 0.2841, 0.5682, 0.2614, 0.5682, 0.2614, 0.5682, 0.2841, 0.5682, 0.2841, 0.5909, 0.2614, 0.5909, 0.2614, 0.5909, 0.2841, 0.5909, 0.2841, 0.6136, 0.2614, 0.6136, 0.2614, 0.6136, 0.2841, 0.6136, 0.2841, 0.6364, 0.2614, 0.6364, 0.2614, 0.6364, 0.2841, 0.6364, 0.2841, 0.6591, 0.2614, 0.6591, 0.2614, 0.6591, 0.2841, 0.6591, 0.2841, 0.6818, 0.2614, 0.6818, 0.2614, 0.6818, 0.2841, 0.6818, 0.2841, 0.7045, 0.2614, 0.7045, 0.2614, 0.7045, 0.2841, 0.7045, 0.2841, 0.7273, 0.2614, 0.7273, 0.2386, 0.5, 0.2614, 0.5, 0.2614, 0.5227, 0.2386, 0.5227, 0.2386, 0.5227, 0.2614, 0.5227, 0.2614, 0.5455, 0.2386, 0.5455, 0.2386, 0.5455, 0.2614, 0.5455, 0.2614, 0.5682, 0.2386, 0.5682, 0.2386, 0.5682, 0.2614, 0.5682, 0.2614, 0.5909, 0.2386, 0.5909, 0.2386, 0.5909, 0.2614, 0.5909, 0.2614, 0.6136, 0.2386, 0.6136, 0.2386, 0.6136, 0.2614, 0.6136, 0.2614, 0.6364, 0.2386, 0.6364, 0.2386, 0.6364, 0.2614, 0.6364, 0.2614, 0.6591, 0.2386, 0.6591, 0.2386, 0.6591, 0.2614, 0.6591, 0.2614, 0.6818, 0.2386, 0.6818, 0.2386, 0.6818, 0.2614, 0.6818, 0.2614, 0.7045, 0.2386, 0.7045, 0.2386, 0.7045, 0.2614, 0.7045, 0.2614, 0.7273, 0.2386, 0.7273, 0.2159, 0.5, 0.2386, 0.5, 0.2386, 0.5227, 0.2159, 0.5227, 0.2159, 0.5227, 0.2386, 0.5227, 0.2386, 0.5455, 0.2159, 0.5455, 0.2159, 0.5455, 0.2386, 0.5455, 0.2386, 0.5682, 0.2159, 0.5682, 0.2159, 0.5682, 0.2386, 0.5682, 0.2386, 0.5909, 0.2159, 0.5909, 0.2159, 0.5909, 0.2386, 0.5909, 0.2386, 0.6136, 0.2159, 0.6136, 0.2159, 0.6136, 0.2386, 0.6136, 0.2386, 0.6364, 0.2159, 0.6364, 0.2159, 0.6364, 0.2386, 0.6364, 0.2386, 0.6591, 0.2159, 0.6591, 0.2159, 0.6591, 0.2386, 0.6591, 0.2386, 0.6818, 0.2159, 0.6818, 0.2159, 0.6818, 0.2386, 0.6818, 0.2386, 0.7045, 0.2159, 0.7045, 0.2159, 0.7045, 0.2386, 0.7045, 0.2386, 0.7273, 0.2159, 0.7273, 0.1932, 0.5, 0.2159, 0.5, 0.2159, 0.5227, 0.1932, 0.5227, 0.1932, 0.5227, 0.2159, 0.5227, 0.2159, 0.5455, 0.1932, 0.5455, 0.1932, 0.5455, 0.2159, 0.5455, 0.2159, 0.5682, 0.1932, 0.5682, 0.1932, 0.5682, 0.2159, 0.5682, 0.2159, 0.5909, 0.1932, 0.5909, 0.1932, 0.5909, 0.2159, 0.5909, 0.2159, 0.6136, 0.1932, 0.6136, 0.1932, 0.6136, 0.2159, 0.6136, 0.2159, 0.6364, 0.1932, 0.6364, 0.1932, 0.6364, 0.2159, 0.6364, 0.2159, 0.6591, 0.1932, 0.6591, 0.1932, 0.6591, 0.2159, 0.6591, 0.2159, 0.6818, 0.1932, 0.6818, 0.1932, 0.6818, 0.2159, 0.6818, 0.2159, 0.7045, 0.1932, 0.7045, 0.1932, 0.7045, 0.2159, 0.7045, 0.2159, 0.7273, 0.1932, 0.7273, 0.1705, 0.5, 0.1932, 0.5, 0.1932, 0.5227, 0.1705, 0.5227, 0.1705, 0.5227, 0.1932, 0.5227, 0.1932, 0.5455, 0.1705, 0.5455, 0.1705, 0.5455, 0.1932, 0.5455, 0.1932, 0.5682, 0.1705, 0.5682, 0.1705, 0.5682, 0.1932, 0.5682, 0.1932, 0.5909, 0.1705, 0.5909, 0.1705, 0.5909, 0.1932, 0.5909, 0.1932, 0.6136, 0.1705, 0.6136, 0.1705, 0.6136, 0.1932, 0.6136, 0.1932, 0.6364, 0.1705, 0.6364, 0.1705, 0.6364, 0.1932, 0.6364, 0.1932, 0.6591, 0.1705, 0.6591, 0.1705, 0.6591, 0.1932, 0.6591, 0.1932, 0.6818, 0.1705, 0.6818, 0.1705, 0.6818, 0.1932, 0.6818, 0.1932, 0.7045, 0.1705, 0.7045, 0.1705, 0.7045, 0.1932, 0.7045, 0.1932, 0.7273, 0.1705, 0.7273, 0.1477, 0.5, 0.1705, 0.5, 0.1705, 0.5227, 0.1477, 0.5227, 0.1477, 0.5227, 0.1705, 0.5227, 0.1705, 0.5455, 0.1477, 0.5455, 0.1477, 0.5455, 0.1705, 0.5455, 0.1705, 0.5682, 0.1477, 0.5682, 0.1477, 0.5682, 0.1705, 0.5682, 0.1705, 0.5909, 0.1477, 0.5909, 0.1477, 0.5909, 0.1705, 0.5909, 0.1705, 0.6136, 0.1477, 0.6136, 0.1477, 0.6136, 0.1705, 0.6136, 0.1705, 0.6364, 0.1477, 0.6364, 0.1477, 0.6364, 0.1705, 0.6364, 0.1705, 0.6591, 0.1477, 0.6591, 0.1477, 0.6591, 0.1705, 0.6591, 0.1705, 0.6818, 0.1477, 0.6818, 0.1477, 0.6818, 0.1705, 0.6818, 0.1705, 0.7045, 0.1477, 0.7045, 0.1477, 0.7045, 0.1705, 0.7045, 0.1705, 0.7273, 0.1477, 0.7273, 0.125, 0.5, 0.1477, 0.5, 0.1477, 0.5227, 0.125, 0.5227, 0.125, 0.5227, 0.1477, 0.5227, 0.1477, 0.5455, 0.125, 0.5455, 0.125, 0.5455, 0.1477, 0.5455, 0.1477, 0.5682, 0.125, 0.5682, 0.125, 0.5682, 0.1477, 0.5682, 0.1477, 0.5909, 0.125, 0.5909, 0.125, 0.5909, 0.1477, 0.5909, 0.1477, 0.6136, 0.125, 0.6136, 0.125, 0.6136, 0.1477, 0.6136, 0.1477, 0.6364, 0.125, 0.6364, 0.125, 0.6364, 0.1477, 0.6364, 0.1477, 0.6591, 0.125, 0.6591, 0.125, 0.6591, 0.1477, 0.6591, 0.1477, 0.6818, 0.125, 0.6818, 0.125, 0.6818, 0.1477, 0.6818, 0.1477, 0.7045, 0.125, 0.7045, 0.125, 0.7045, 0.1477, 0.7045, 0.1477, 0.7273, 0.125, 0.7273, 0.818, 0.5149, 0.8374, 0.5149, 0.8374, 0.5349, 0.818, 0.5349, 0.818, 0.5349, 0.8374, 0.5349, 0.8374, 0.555, 0.818, 0.555, 0.818, 0.555, 0.8374, 0.555, 0.8374, 0.575, 0.818, 0.575, 0.818, 0.575, 0.8374, 0.575, 0.8374, 0.595, 0.818, 0.595, 0.818, 0.595, 0.8374, 0.595, 0.8374, 0.615, 0.818, 0.615, 0.818, 0.615, 0.8374, 0.615, 0.8374, 0.635, 0.818, 0.635, 0.818, 0.635, 0.8374, 0.635, 0.8374, 0.655, 0.818, 0.655, 0.818, 0.655, 0.8374, 0.655, 0.8374, 0.675, 0.818, 0.675, 0.818, 0.675, 0.8374, 0.675, 0.8374, 0.695, 0.818, 0.695, 0.818, 0.695, 0.8374, 0.695, 0.8374, 0.7151, 0.818, 0.7151, 0.7986, 0.5149, 0.818, 0.5149, 0.818, 0.5349, 0.7986, 0.5349, 0.7986, 0.5349, 0.818, 0.5349, 0.818, 0.555, 0.7986, 0.555, 0.7986, 0.555, 0.818, 0.555, 0.818, 0.575, 0.7986, 0.575, 0.7986, 0.575, 0.818, 0.575, 0.818, 0.595, 0.7986, 0.595, 0.7986, 0.595, 0.818, 0.595, 0.818, 0.615, 0.7986, 0.615, 0.7986, 0.615, 0.818, 0.615, 0.818, 0.635, 0.7986, 0.635, 0.7986, 0.635, 0.818, 0.635, 0.818, 0.655, 0.7986, 0.655, 0.7986, 0.655, 0.818, 0.655, 0.818, 0.675, 0.7986, 0.675, 0.7986, 0.675, 0.818, 0.675, 0.818, 0.695, 0.7986, 0.695, 0.7986, 0.695, 0.818, 0.695, 0.818, 0.7151, 0.7986, 0.7151, 0.7791, 0.5149, 0.7986, 0.5149, 0.7986, 0.5349, 0.7791, 0.5349, 0.7791, 0.5349, 0.7986, 0.5349, 0.7986, 0.555, 0.7791, 0.555, 0.7791, 0.555, 0.7986, 0.555, 0.7986, 0.575, 0.7791, 0.575, 0.7791, 0.575, 0.7986, 0.575, 0.7986, 0.595, 0.7791, 0.595, 0.7791, 0.595, 0.7986, 0.595, 0.7986, 0.615, 0.7791, 0.615, 0.7791, 0.615, 0.7986, 0.615, 0.7986, 0.635, 0.7791, 0.635, 0.7791, 0.635, 0.7986, 0.635, 0.7986, 0.655, 0.7791, 0.655, 0.7791, 0.655, 0.7986, 0.655, 0.7986, 0.675, 0.7791, 0.675, 0.7791, 0.675, 0.7986, 0.675, 0.7986, 0.695, 0.7791, 0.695, 0.7791, 0.695, 0.7986, 0.695, 0.7986, 0.7151, 0.7791, 0.7151, 0.7597, 0.5149, 0.7791, 0.5149, 0.7791, 0.5349, 0.7597, 0.5349, 0.7597, 0.5349, 0.7791, 0.5349, 0.7791, 0.555, 0.7597, 0.555, 0.7597, 0.555, 0.7791, 0.555, 0.7791, 0.575, 0.7597, 0.575, 0.7597, 0.575, 0.7791, 0.575, 0.7791, 0.595, 0.7597, 0.595, 0.7597, 0.595, 0.7791, 0.595, 0.7791, 0.615, 0.7597, 0.615, 0.7597, 0.615, 0.7791, 0.615, 0.7791, 0.635, 0.7597, 0.635, 0.7597, 0.635, 0.7791, 0.635, 0.7791, 0.655, 0.7597, 0.655, 0.7597, 0.655, 0.7791, 0.655, 0.7791, 0.675, 0.7597, 0.675, 0.7597, 0.675, 0.7791, 0.675, 0.7791, 0.695, 0.7597, 0.695, 0.7597, 0.695, 0.7791, 0.695, 0.7791, 0.7151, 0.7597, 0.7151, 0.7403, 0.5149, 0.7597, 0.5149, 0.7597, 0.5349, 0.7403, 0.5349, 0.7403, 0.5349, 0.7597, 0.5349, 0.7597, 0.555, 0.7403, 0.555, 0.7403, 0.555, 0.7597, 0.555, 0.7597, 0.575, 0.7403, 0.575, 0.7403, 0.575, 0.7597, 0.575, 0.7597, 0.595, 0.7403, 0.595, 0.7403, 0.595, 0.7597, 0.595, 0.7597, 0.615, 0.7403, 0.615, 0.7403, 0.615, 0.7597, 0.615, 0.7597, 0.635, 0.7403, 0.635, 0.7403, 0.635, 0.7597, 0.635, 0.7597, 0.655, 0.7403, 0.655, 0.7403, 0.655, 0.7597, 0.655, 0.7597, 0.675, 0.7403, 0.675, 0.7403, 0.675, 0.7597, 0.675, 0.7597, 0.695, 0.7403, 0.695, 0.7403, 0.695, 0.7597, 0.695, 0.7597, 0.7151, 0.7403, 0.7151, 0.7209, 0.5149, 0.7403, 0.5149, 0.7403, 0.5349, 0.7209, 0.5349, 0.7209, 0.5349, 0.7403, 0.5349, 0.7403, 0.555, 0.7209, 0.555, 0.7209, 0.555, 0.7403, 0.555, 0.7403, 0.575, 0.7209, 0.575, 0.7209, 0.575, 0.7403, 0.575, 0.7403, 0.595, 0.7209, 0.595, 0.7209, 0.595, 0.7403, 0.595, 0.7403, 0.615, 0.7209, 0.615, 0.7209, 0.615, 0.7403, 0.615, 0.7403, 0.635, 0.7209, 0.635, 0.7209, 0.635, 0.7403, 0.635, 0.7403, 0.655, 0.7209, 0.655, 0.7209, 0.655, 0.7403, 0.655, 0.7403, 0.675, 0.7209, 0.675, 0.7209, 0.675, 0.7403, 0.675, 0.7403, 0.695, 0.7209, 0.695, 0.7209, 0.695, 0.7403, 0.695, 0.7403, 0.7151, 0.7209, 0.7151, 0.7014, 0.5149, 0.7209, 0.5149, 0.7209, 0.5349, 0.7014, 0.5349, 0.7014, 0.5349, 0.7209, 0.5349, 0.7209, 0.555, 0.7014, 0.555, 0.7014, 0.555, 0.7209, 0.555, 0.7209, 0.575, 0.7014, 0.575, 0.7014, 0.575, 0.7209, 0.575, 0.7209, 0.595, 0.7014, 0.595, 0.7014, 0.595, 0.7209, 0.595, 0.7209, 0.615, 0.7014, 0.615, 0.7014, 0.615, 0.7209, 0.615, 0.7209, 0.635, 0.7014, 0.635, 0.7014, 0.635, 0.7209, 0.635, 0.7209, 0.655, 0.7014, 0.655, 0.7014, 0.655, 0.7209, 0.655, 0.7209, 0.675, 0.7014, 0.675, 0.7014, 0.675, 0.7209, 0.675, 0.7209, 0.695, 0.7014, 0.695, 0.7014, 0.695, 0.7209, 0.695, 0.7209, 0.7151, 0.7014, 0.7151, 0.682, 0.5149, 0.7014, 0.5149, 0.7014, 0.5349, 0.682, 0.5349, 0.682, 0.5349, 0.7014, 0.5349, 0.7014, 0.555, 0.682, 0.555, 0.682, 0.555, 0.7014, 0.555, 0.7014, 0.575, 0.682, 0.575, 0.682, 0.575, 0.7014, 0.575, 0.7014, 0.595, 0.682, 0.595, 0.682, 0.595, 0.7014, 0.595, 0.7014, 0.615, 0.682, 0.615, 0.682, 0.615, 0.7014, 0.615, 0.7014, 0.635, 0.682, 0.635, 0.682, 0.635, 0.7014, 0.635, 0.7014, 0.655, 0.682, 0.655, 0.682, 0.655, 0.7014, 0.655, 0.7014, 0.675, 0.682, 0.675, 0.682, 0.675, 0.7014, 0.675, 0.7014, 0.695, 0.682, 0.695, 0.682, 0.695, 0.7014, 0.695, 0.7014, 0.7151, 0.682, 0.7151, 0.6626, 0.5149, 0.682, 0.5149, 0.682, 0.5349, 0.6626, 0.5349, 0.6626, 0.5349, 0.682, 0.5349, 0.682, 0.555, 0.6626, 0.555, 0.6626, 0.555, 0.682, 0.555, 0.682, 0.575, 0.6626, 0.575, 0.6626, 0.575, 0.682, 0.575, 0.682, 0.595, 0.6626, 0.595, 0.6626, 0.595, 0.682, 0.595, 0.682, 0.615, 0.6626, 0.615, 0.6626, 0.615, 0.682, 0.615, 0.682, 0.635, 0.6626, 0.635, 0.6626, 0.635, 0.682, 0.635, 0.682, 0.655, 0.6626, 0.655, 0.6626, 0.655, 0.682, 0.655, 0.682, 0.675, 0.6626, 0.675, 0.6626, 0.675, 0.682, 0.675, 0.682, 0.695, 0.6626, 0.695, 0.6626, 0.695, 0.682, 0.695, 0.682, 0.7151, 0.6626, 0.7151, 0.6432, 0.5149, 0.6626, 0.5149, 0.6626, 0.5349, 0.6432, 0.5349, 0.6432, 0.5349, 0.6626, 0.5349, 0.6626, 0.555, 0.6432, 0.555, 0.6432, 0.555, 0.6626, 0.555, 0.6626, 0.575, 0.6432, 0.575, 0.6432, 0.575, 0.6626, 0.575, 0.6626, 0.595, 0.6432, 0.595, 0.6432, 0.595, 0.6626, 0.595, 0.6626, 0.615, 0.6432, 0.615, 0.6432, 0.615, 0.6626, 0.615, 0.6626, 0.635, 0.6432, 0.635, 0.6432, 0.635, 0.6626, 0.635, 0.6626, 0.655, 0.6432, 0.655, 0.6432, 0.655, 0.6626, 0.655, 0.6626, 0.675, 0.6432, 0.675, 0.6432, 0.675, 0.6626, 0.675, 0.6626, 0.695, 0.6432, 0.695, 0.6432, 0.695, 0.6626, 0.695, 0.6626, 0.7151, 0.6432, 0.7151, 0.8568, 0.5149, 0.8568, 0.5349, 0.8568, 0.5349, 0.8568, 0.5149, 0.8568, 0.5349, 0.8568, 0.555, 0.8568, 0.555, 0.8568, 0.5349, 0.8568, 0.555, 0.8568, 0.575, 0.8568, 0.575, 0.8568, 0.555, 0.8568, 0.575, 0.8568, 0.595, 0.8568, 0.595, 0.8568, 0.575, 0.8568, 0.6127, 0.8568, 0.615, 0.8568, 0.615, 0.8568, 0.595, 0.8568, 0.595, 0.8568, 0.6127, 0.8568, 0.615, 0.8568, 0.615, 0.8568, 0.6127, 0.8568, 0.6127, 0.8568, 0.635, 0.8568, 0.635, 0.8568, 0.615, 0.8568, 0.615, 0.8568, 0.635, 0.8568, 0.635, 0.8568, 0.615, 0.8568, 0.615, 0.8568, 0.6196, 0.8568, 0.6196, 0.8568, 0.655, 0.8568, 0.655, 0.8568, 0.635, 0.8568, 0.635, 0.8568, 0.6489, 0.8568, 0.6489, 0.8568, 0.6489, 0.8568, 0.6489, 0.8568, 0.635, 0.8568, 0.635, 0.8568, 0.6585, 0.8568, 0.675, 0.8568, 0.675, 0.8568, 0.655, 0.8568, 0.655, 0.8568, 0.6585, 0.8568, 0.675, 0.8568, 0.695, 0.8568, 0.695, 0.8568, 0.675, 0.8568, 0.695, 0.8568, 0.7151, 0.8568, 0.7151, 0.8568, 0.695, 0.8374, 0.5149, 0.8568, 0.5149, 0.8568, 0.5349, 0.8374, 0.5349, 0.8374, 0.5349, 0.8568, 0.5349, 0.8568, 0.555, 0.8374, 0.555, 0.8374, 0.555, 0.8568, 0.555, 0.8568, 0.575, 0.8374, 0.575, 0.8374, 0.575, 0.8568, 0.575, 0.8568, 0.595, 0.8374, 0.595, 0.8374, 0.595, 0.8568, 0.595, 0.8568, 0.615, 0.8374, 0.615, 0.8374, 0.615, 0.8568, 0.615, 0.8568, 0.635, 0.8374, 0.635, 0.8374, 0.635, 0.8568, 0.635, 0.8568, 0.655, 0.8374, 0.655, 0.8374, 0.655, 0.8568, 0.655, 0.8568, 0.675, 0.8374, 0.675, 0.8374, 0.675, 0.8568, 0.675, 0.8568, 0.695, 0.8374, 0.695, 0.8374, 0.695, 0.8568, 0.695, 0.8568, 0.7151, 0.8374, 0.7151, 0.6432, 0.6267, 0.6432, 0.635, 0.625, 0.6364, 0.625, 0.6267, 0.6432, 0.635, 0.6432, 0.655, 0.625, 0.6591, 0.625, 0.6364, 0.6432, 0.655, 0.6432, 0.675, 0.625, 0.6818, 0.625, 0.6591, 0.6432, 0.675, 0.6432, 0.695, 0.625, 0.7045, 0.625, 0.6818, 0.6432, 0.695, 0.6432, 0.7151, 0.625, 0.7273, 0.625, 0.7045, 0.8568, 0.7351, 0.8568, 0.7151, 0.875, 0.7273, 0.875, 0.75, 0.8568, 0.7151, 0.8568, 0.695, 0.875, 0.7045, 0.875, 0.7273, 0.625, 0.06818, 0.625, 0.04545, 0.625, 0.04545, 0.625, 0.06818, 0.8722, 0.6585, 0.875, 0.6591, 0.875, 0.6818, 0.8568, 0.675, 0.8568, 0.6585, 0.875, 0.6585, 0.875, 0.6591, 0.8722, 0.6585, 0.8568, 0.6196, 0.8568, 0.615, 0.875, 0.6136, 0.875, 0.6196, 0.875, 0.5909, 0.875, 0.6127, 0.8568, 0.6127, 0.8568, 0.595, 0.875, 0.6127, 0.875, 0.6136, 0.8568, 0.615, 0.8568, 0.6127, 0.8568, 0.595, 0.8568, 0.575, 0.875, 0.5682, 0.875, 0.5909, 0.8568, 0.575, 0.8568, 0.555, 0.875, 0.5455, 0.875, 0.5682, 0.8568, 0.555, 0.8568, 0.5349, 0.875, 0.5227, 0.875, 0.5455, 0.6432, 0.7351, 0.6432, 0.7151, 0.6432, 0.7151, 0.6432, 0.7351, 0.6432, 0.7151, 0.6432, 0.695, 0.6432, 0.695, 0.6432, 0.7151, 0.6432, 0.695, 0.6432, 0.675, 0.6432, 0.675, 0.6432, 0.695, 0.6432, 0.675, 0.6432, 0.655, 0.6432, 0.655, 0.6432, 0.675, 0.6432, 0.655, 0.6432, 0.635, 0.6432, 0.635, 0.6432, 0.655, 0.6432, 0.6267, 0.6432, 0.615, 0.6432, 0.615, 0.6432, 0.635, 0.6432, 0.635, 0.6432, 0.6267, 0.6432, 0.595, 0.6432, 0.615, 0.6432, 0.615, 0.6432, 0.595, 0.6432, 0.575, 0.6432, 0.595, 0.6432, 0.595, 0.6432, 0.575, 0.6432, 0.555, 0.6432, 0.575, 0.6432, 0.575, 0.6432, 0.555, 0.6432, 0.5349, 0.6432, 0.555, 0.6432, 0.555, 0.6432, 0.5349, 0.3523, 0.5, 0.375, 0.5, 0.375, 0.5227, 0.3523, 0.5227, 0.3523, 0.5227, 0.375, 0.5227, 0.375, 0.5455, 0.3523, 0.5455, 0.3523, 0.5455, 0.375, 0.5455, 0.375, 0.5682, 0.3523, 0.5682, 0.3523, 0.5682, 0.375, 0.5682, 0.375, 0.5909, 0.3523, 0.5909, 0.3523, 0.5909, 0.375, 0.5909, 0.375, 0.6136, 0.3523, 0.6136, 0.3523, 0.6136, 0.375, 0.6136, 0.375, 0.6364, 0.3523, 0.6364, 0.3523, 0.6364, 0.375, 0.6364, 0.375, 0.6591, 0.3523, 0.6591, 0.3523, 0.6591, 0.375, 0.6591, 0.375, 0.6818, 0.3523, 0.6818, 0.3523, 0.6818, 0.375, 0.6818, 0.375, 0.7045, 0.3523, 0.7045, 0.3523, 0.7045, 0.375, 0.7045, 0.375, 0.7273, 0.3523, 0.7273, 0.4395, 0.5227, 0.375, 0.5227, 0.375, 0.5, 0.4395, 0.5, 0.4395, 0.5455, 0.375, 0.5455, 0.375, 0.5227, 0.4395, 0.5227, 0.4395, 0.5682, 0.375, 0.5682, 0.375, 0.5455, 0.4395, 0.5455, 0.4395, 0.5909, 0.375, 0.5909, 0.375, 0.5682, 0.4395, 0.5682, 0.4395, 0.6136, 0.375, 0.6136, 0.375, 0.5909, 0.4395, 0.5909, 0.625, 0.6267, 0.625, 0.6364, 0.375, 0.6364, 0.375, 0.6136, 0.4395, 0.6136, 0.4395, 0.6267, 0.375, 0.6364, 0.625, 0.6364, 0.625, 0.6591, 0.375, 0.6591, 0.375, 0.6591, 0.625, 0.6591, 0.625, 0.6818, 0.375, 0.6818, 0.375, 0.6818, 0.625, 0.6818, 0.625, 0.7045, 0.375, 0.7045, 0.375, 0.7045, 0.625, 0.7045, 0.625, 0.7273, 0.375, 0.7273, 0.375, 0.0, 0.625, 0.0, 0.625, 0.02273, 0.375, 0.02273, 0.375, 0.02273, 0.625, 0.02273, 0.625, 0.04545, 0.375, 0.04545, 0.375, 0.04545, 0.625, 0.04545, 0.625, 0.06818, 0.375, 0.06818, 0.375, 0.06818, 0.625, 0.06818, 0.625, 0.09091, 0.375, 0.09091, 0.4371, 0.1011, 0.4371, 0.1136, 0.375, 0.1136, 0.375, 0.09091, 0.625, 0.09091, 0.625, 0.09153, 0.4395, 0.09153, 0.4395, 0.1011, 0.4371, 0.1136, 0.4371, 0.1011, 0.4395, 0.1011, 0.4395, 0.1136, 0.625, 0.1364, 0.4371, 0.1364, 0.4371, 0.1136, 0.4395, 0.1136, 0.4395, 0.1304, 0.625, 0.1304, 0.375, 0.1364, 0.375, 0.1136, 0.4371, 0.1136, 0.4371, 0.1364, 0.4371, 0.1373, 0.625, 0.1373, 0.625, 0.1591, 0.375, 0.1591, 0.375, 0.1364, 0.4371, 0.1364, 0.625, 0.1364, 0.625, 0.1373, 0.4371, 0.1373, 0.4371, 0.1364, 0.375, 0.1591, 0.625, 0.1591, 0.625, 0.1818, 0.375, 0.1818, 0.375, 0.1818, 0.625, 0.1818, 0.625, 0.2045, 0.375, 0.2045, 0.375, 0.2045, 0.625, 0.2045, 0.625, 0.2273, 0.375, 0.2273, 0.4037, 0.1451, 0.4037, 0.136, 0.375, 0.136, 0.375, 0.1542, 0.4037, 0.1542, 0.4037, 0.8194, 0.4037, 0.8012, 0.375, 0.8012, 0.375, 0.8194, 0.125, 0.5958, 0.125, 0.614, 0.1308, 0.614, 0.1502, 0.614, 0.1696, 0.614, 0.1891, 0.614, 0.2085, 0.614, 0.2279, 0.614, 0.2473, 0.614, 0.2668, 0.614, 0.2862, 0.614, 0.3056, 0.614, 0.3056, 0.6384, 0.3056, 0.6627, 0.3056, 0.6871, 0.3056, 0.7114, 0.3056, 0.7358, 0.3056, 0.75, 0.3238, 0.75, 0.3238, 0.7341, 0.3238, 0.7065, 0.3238, 0.6788, 0.3238, 0.6511, 0.3238, 0.6235, 0.3238, 0.5958, 0.301, 0.5958, 0.2783, 0.5958, 0.2556, 0.5958, 0.2329, 0.5958, 0.2101, 0.5958, 0.1874, 0.5958, 0.1647, 0.5958, 0.142, 0.5958, 0.375, 0.4704, 0.4037, 0.4704, 0.4037, 0.4522, 0.375, 0.4522, 0.375, 0.7796, 0.375, 0.7978, 0.4037, 0.7978, 0.4037, 0.795, 0.4037, 0.7796, 0.3272, 0.75, 0.3454, 0.75, 0.3454, 0.7278, 0.3454, 0.6883, 0.3454, 0.5991, 0.3454, 0.5, 0.3272, 0.5, 0.3272, 0.6078, 0.3272, 0.6883, 0.7791, 0.7351, 0.7986, 0.7351, 0.8068, 0.75, 0.7841, 0.75, 0.7986, 0.7351, 0.818, 0.7351, 0.8295, 0.75, 0.8068, 0.75, 0.818, 0.7351, 0.8374, 0.7351, 0.8523, 0.75, 0.8295, 0.75, 0.7791, 0.7351, 0.7986, 0.7351, 0.7986, 0.7351, 0.7791, 0.7351, 0.625, 0.9545, 0.625, 0.9318, 0.625, 0.9318, 0.625, 0.9545, 0.7841, 0.75, 0.7791, 0.7351, 0.7791, 0.7351, 0.7841, 0.75, 0.625, 0.9773, 0.625, 0.9545, 0.625, 0.9545, 0.625, 0.9773, 0.8374, 0.7351, 0.8523, 0.75, 0.8523, 0.75, 0.8374, 0.7351, 0.8568, 0.695, 0.8568, 0.675, 0.875, 0.6818, 0.875, 0.7045, 0.875, 0.7045, 0.8568, 0.695, 0.8568, 0.695, 0.875, 0.7045, 0.8568, 0.695, 0.8568, 0.675, 0.8568, 0.675, 0.8568, 0.695, 0.8568, 0.675, 0.875, 0.6818, 0.875, 0.6818, 0.8568, 0.675])
me_cube_001.materials.append(None)
me_cube_001.update()

# ---- objects
ob_cube = bpy.data.objects.new('Cube', me_cube_001)

# ---- transforms, parenting, visibility, modifiers, constraints
ob_cube.location = (0.0, 0.0, 0.0)

# ---- collection membership
col_collection.objects.link(ob_cube)

# ---- scene / render settings (as saved in the file)
scene.frame_start = 1; scene.frame_end = 250; scene.frame_set(1)
scene.render.engine = 'BLENDER_EEVEE_NEXT'
scene.cycles.sampling_pattern = 'TABULATED_SOBOL'
scene.cycles.use_light_tree = False
scene.view_settings.view_transform = 'Filmic'
bpy.context.view_layer.update()

# ---- added for rendering (the .blend has no active camera and no usable light): camera, sun
cam_auto = bpy.data.cameras.new('AutoCamera')
cam_auto.lens = 50.0
cam_auto.sensor_width = 36.0
cam_auto.clip_end = 1000.0
ob_auto_camera = bpy.data.objects.new('AutoCamera', cam_auto)
scene.collection.objects.link(ob_auto_camera)
ob_auto_camera.location = (1.94204, -4.75064, 2.57298)
ob_auto_camera.rotation_euler = (1.09748, -7.21219e-08, 0.694738)
scene.camera = ob_auto_camera
light_auto_sun = bpy.data.lights.new('AutoSun', 'SUN')
light_auto_sun.energy = 3.0
light_auto_sun.angle = 0.0523599
ob_auto_sun = bpy.data.objects.new('AutoSun', light_auto_sun)
scene.collection.objects.link(ob_auto_sun)
ob_auto_sun.rotation_euler = (0.872665, 0.174533, 0.523599)
bpy.context.view_layer.update()
